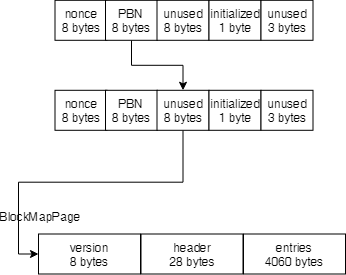

The diagram above was exported from draw.io. Its source (the exported page's mxGraphModel, read from the mxfile embedded in the PNG):
<mxGraphModel dx="1278" dy="-1703" grid="1" gridSize="10" guides="1" tooltips="1" connect="1" arrows="1" fold="1" page="1" pageScale="1" pageWidth="850" pageHeight="1100" math="0" shadow="0">
  <root>
    <mxCell id="N7W0xWcb6lYpp5je7ORw-0" />
    <mxCell id="N7W0xWcb6lYpp5je7ORw-1" parent="N7W0xWcb6lYpp5je7ORw-0" />
    <mxCell id="Xeqe7TSC0B_KdPQpd1xU-0" value="nonce&lt;br&gt;8 bytes&lt;br&gt;" style="rounded=0;whiteSpace=wrap;html=1;" parent="N7W0xWcb6lYpp5je7ORw-1" vertex="1">
      <mxGeometry x="244.5" y="2609.7998046875" width="52" height="40" as="geometry" />
    </mxCell>
    <mxCell id="Xeqe7TSC0B_KdPQpd1xU-11" style="edgeStyle=orthogonalEdgeStyle;rounded=0;orthogonalLoop=1;jettySize=auto;html=1;exitX=0.5;exitY=1;exitDx=0;exitDy=0;entryX=0.5;entryY=0;entryDx=0;entryDy=0;" parent="N7W0xWcb6lYpp5je7ORw-1" source="Xeqe7TSC0B_KdPQpd1xU-1" target="Xeqe7TSC0B_KdPQpd1xU-7" edge="1">
      <mxGeometry relative="1" as="geometry" />
    </mxCell>
    <mxCell id="Xeqe7TSC0B_KdPQpd1xU-1" value="PBN&lt;br&gt;8 bytes&lt;br&gt;" style="rounded=0;whiteSpace=wrap;html=1;" parent="N7W0xWcb6lYpp5je7ORw-1" vertex="1">
      <mxGeometry x="295" y="2609.7998046875" width="52" height="40" as="geometry" />
    </mxCell>
    <mxCell id="Xeqe7TSC0B_KdPQpd1xU-2" value="unused&lt;br&gt;8 bytes&lt;br&gt;" style="rounded=0;whiteSpace=wrap;html=1;" parent="N7W0xWcb6lYpp5je7ORw-1" vertex="1">
      <mxGeometry x="346.5" y="2609.7998046875" width="52" height="40" as="geometry" />
    </mxCell>
    <mxCell id="Xeqe7TSC0B_KdPQpd1xU-3" value="initialized&lt;br&gt;1 byte&lt;br&gt;" style="rounded=0;whiteSpace=wrap;html=1;" parent="N7W0xWcb6lYpp5je7ORw-1" vertex="1">
      <mxGeometry x="398.5" y="2609.7998046875" width="52" height="40" as="geometry" />
    </mxCell>
    <mxCell id="Xeqe7TSC0B_KdPQpd1xU-4" value="unused&lt;br&gt;3 bytes&lt;br&gt;" style="rounded=0;whiteSpace=wrap;html=1;" parent="N7W0xWcb6lYpp5je7ORw-1" vertex="1">
      <mxGeometry x="450.5" y="2609.7998046875" width="52" height="40" as="geometry" />
    </mxCell>
    <mxCell id="Xeqe7TSC0B_KdPQpd1xU-5" value="nonce&lt;br&gt;8 bytes&lt;br&gt;" style="rounded=0;whiteSpace=wrap;html=1;" parent="N7W0xWcb6lYpp5je7ORw-1" vertex="1">
      <mxGeometry x="244.5" y="2699.7998046875" width="52" height="40" as="geometry" />
    </mxCell>
    <mxCell id="Xeqe7TSC0B_KdPQpd1xU-6" value="PBN&lt;br&gt;8 bytes&lt;br&gt;" style="rounded=0;whiteSpace=wrap;html=1;" parent="N7W0xWcb6lYpp5je7ORw-1" vertex="1">
      <mxGeometry x="295" y="2699.7998046875" width="52" height="40" as="geometry" />
    </mxCell>
    <mxCell id="J8zZCn9yK8V1KgCv-wxG-2" style="edgeStyle=orthogonalEdgeStyle;rounded=0;orthogonalLoop=1;jettySize=auto;html=1;exitX=0.5;exitY=1;exitDx=0;exitDy=0;entryX=0;entryY=0.5;entryDx=0;entryDy=0;" parent="N7W0xWcb6lYpp5je7ORw-1" source="Xeqe7TSC0B_KdPQpd1xU-7" target="uFZtm_pftCMz_5vt4q6a-0" edge="1">
      <mxGeometry relative="1" as="geometry" />
    </mxCell>
    <mxCell id="Xeqe7TSC0B_KdPQpd1xU-7" value="unused&lt;br&gt;8 bytes&lt;br&gt;" style="rounded=0;whiteSpace=wrap;html=1;" parent="N7W0xWcb6lYpp5je7ORw-1" vertex="1">
      <mxGeometry x="346.5" y="2699.7998046875" width="52" height="40" as="geometry" />
    </mxCell>
    <mxCell id="Xeqe7TSC0B_KdPQpd1xU-8" value="initialized&lt;br&gt;1 byte&lt;br&gt;" style="rounded=0;whiteSpace=wrap;html=1;" parent="N7W0xWcb6lYpp5je7ORw-1" vertex="1">
      <mxGeometry x="398.5" y="2699.7998046875" width="52" height="40" as="geometry" />
    </mxCell>
    <mxCell id="Xeqe7TSC0B_KdPQpd1xU-9" value="unused&lt;br&gt;3 bytes&lt;br&gt;" style="rounded=0;whiteSpace=wrap;html=1;" parent="N7W0xWcb6lYpp5je7ORw-1" vertex="1">
      <mxGeometry x="450.5" y="2699.7998046875" width="52" height="40" as="geometry" />
    </mxCell>
    <mxCell id="uFZtm_pftCMz_5vt4q6a-0" value="version&lt;br&gt;8 bytes&lt;br&gt;" style="rounded=0;whiteSpace=wrap;html=1;" parent="N7W0xWcb6lYpp5je7ORw-1" vertex="1">
      <mxGeometry x="228" y="2843.5" width="102" height="40" as="geometry" />
    </mxCell>
    <mxCell id="uFZtm_pftCMz_5vt4q6a-1" value="header&lt;br&gt;28 bytes&lt;br&gt;" style="rounded=0;whiteSpace=wrap;html=1;" parent="N7W0xWcb6lYpp5je7ORw-1" vertex="1">
      <mxGeometry x="330.5" y="2843.5" width="102" height="40" as="geometry" />
    </mxCell>
    <mxCell id="uFZtm_pftCMz_5vt4q6a-2" value="entries&lt;br&gt;4060 bytes&lt;br&gt;" style="rounded=0;whiteSpace=wrap;html=1;" parent="N7W0xWcb6lYpp5je7ORw-1" vertex="1">
      <mxGeometry x="433" y="2843.5" width="102" height="40" as="geometry" />
    </mxCell>
    <mxCell id="uFZtm_pftCMz_5vt4q6a-3" value="BlockMapPage" style="text;html=1;strokeColor=none;fillColor=none;align=center;verticalAlign=middle;whiteSpace=wrap;rounded=0;fontSize=12;" parent="N7W0xWcb6lYpp5je7ORw-1" vertex="1">
      <mxGeometry x="210" y="2816" width="40" height="20" as="geometry" />
    </mxCell>
  </root>
</mxGraphModel>